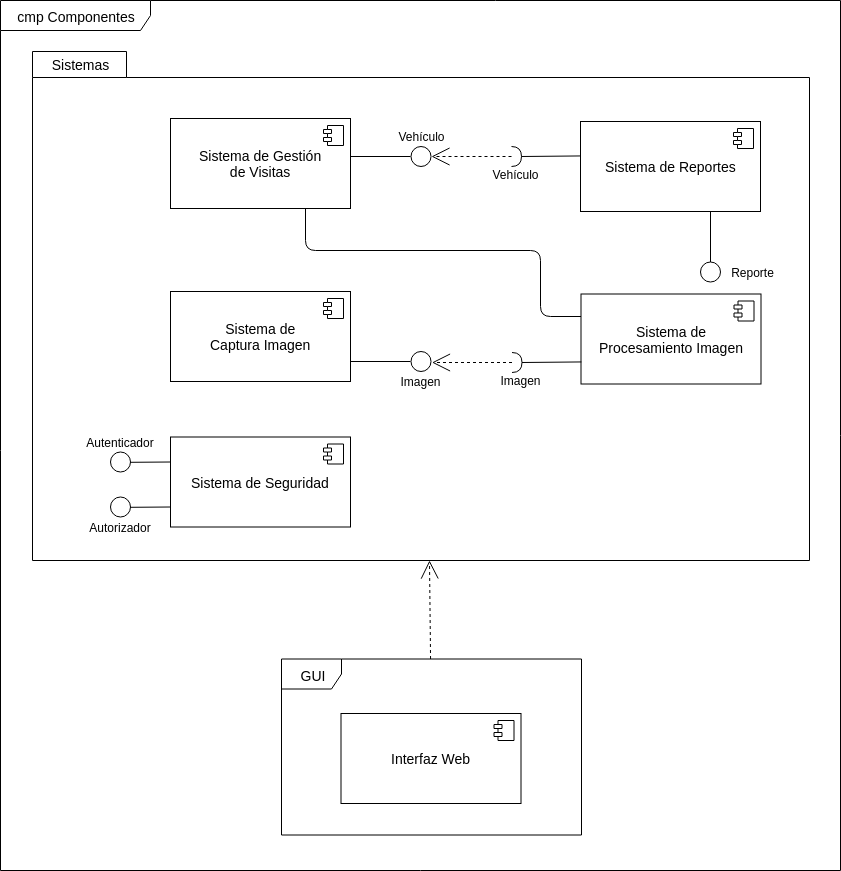

The diagram above was exported from draw.io. Its source (the exported page's mxGraphModel, read from the mxfile embedded in the PNG):
<mxGraphModel dx="814" dy="445" grid="1" gridSize="10" guides="1" tooltips="1" connect="1" arrows="1" fold="1" page="1" pageScale="1" pageWidth="1100" pageHeight="850" background="#ffffff" math="0" shadow="0">
  <root>
    <mxCell id="0" />
    <mxCell id="1" parent="0" />
    <mxCell id="LnMjHEBjEQ8KDQxfxa-6-26" value="&lt;font style=&quot;font-size: 14px&quot;&gt;cmp Componentes&lt;/font&gt;" style="shape=umlFrame;whiteSpace=wrap;html=1;width=150;height=30;" parent="1" vertex="1">
      <mxGeometry x="90" y="130" width="840" height="870" as="geometry" />
    </mxCell>
    <mxCell id="LnMjHEBjEQ8KDQxfxa-6-64" value="" style="shape=folder;fontStyle=1;spacingTop=10;tabWidth=94;tabHeight=26;tabPosition=left;html=1;" parent="1" vertex="1">
      <mxGeometry x="122" y="181" width="777" height="509" as="geometry" />
    </mxCell>
    <mxCell id="8Zv1CBoqzu5yNa0CVfL8-7" value="&lt;font style=&quot;font-size: 14px&quot;&gt;Interfaz Web&lt;/font&gt;&lt;br&gt;" style="html=1;" parent="1" vertex="1">
      <mxGeometry x="430.5" y="843" width="180" height="90" as="geometry" />
    </mxCell>
    <mxCell id="8Zv1CBoqzu5yNa0CVfL8-8" value="" style="shape=component;jettyWidth=8;jettyHeight=4;" parent="8Zv1CBoqzu5yNa0CVfL8-7" vertex="1">
      <mxGeometry x="1" width="20" height="20" relative="1" as="geometry">
        <mxPoint x="-27" y="7" as="offset" />
      </mxGeometry>
    </mxCell>
    <mxCell id="8Zv1CBoqzu5yNa0CVfL8-10" value="&lt;font style=&quot;font-size: 14px&quot;&gt;&lt;font&gt;Sistema de Gestión&lt;br&gt;&lt;/font&gt;de Visitas&lt;/font&gt;&lt;br&gt;" style="html=1;" parent="1" vertex="1">
      <mxGeometry x="260" y="248" width="180" height="90" as="geometry" />
    </mxCell>
    <mxCell id="8Zv1CBoqzu5yNa0CVfL8-11" value="" style="shape=component;jettyWidth=8;jettyHeight=4;" parent="8Zv1CBoqzu5yNa0CVfL8-10" vertex="1">
      <mxGeometry x="1" width="20" height="20" relative="1" as="geometry">
        <mxPoint x="-27" y="7" as="offset" />
      </mxGeometry>
    </mxCell>
    <mxCell id="8Zv1CBoqzu5yNa0CVfL8-12" value="&lt;font style=&quot;font-size: 14px&quot;&gt;&lt;font&gt;Sistema de Reportes&lt;/font&gt;&lt;/font&gt;&lt;br&gt;" style="html=1;" parent="1" vertex="1">
      <mxGeometry x="670" y="251" width="180" height="90" as="geometry" />
    </mxCell>
    <mxCell id="8Zv1CBoqzu5yNa0CVfL8-13" value="" style="shape=component;jettyWidth=8;jettyHeight=4;" parent="8Zv1CBoqzu5yNa0CVfL8-12" vertex="1">
      <mxGeometry x="1" width="20" height="20" relative="1" as="geometry">
        <mxPoint x="-27" y="7" as="offset" />
      </mxGeometry>
    </mxCell>
    <mxCell id="8Zv1CBoqzu5yNa0CVfL8-14" value="&lt;span style=&quot;font-size: 14px&quot;&gt;Sistema de&lt;br&gt;Procesamiento Imagen&lt;/span&gt;&lt;br&gt;" style="html=1;" parent="1" vertex="1">
      <mxGeometry x="670.5" y="423.5" width="180" height="90" as="geometry" />
    </mxCell>
    <mxCell id="8Zv1CBoqzu5yNa0CVfL8-15" value="" style="shape=component;jettyWidth=8;jettyHeight=4;" parent="8Zv1CBoqzu5yNa0CVfL8-14" vertex="1">
      <mxGeometry x="1" width="20" height="20" relative="1" as="geometry">
        <mxPoint x="-27" y="7" as="offset" />
      </mxGeometry>
    </mxCell>
    <mxCell id="8Zv1CBoqzu5yNa0CVfL8-17" value="&lt;font style=&quot;font-size: 14px&quot;&gt;&lt;font&gt;Sistema de Seguridad&lt;/font&gt;&lt;/font&gt;&lt;br&gt;" style="html=1;" parent="1" vertex="1">
      <mxGeometry x="260" y="566.5" width="180" height="90" as="geometry" />
    </mxCell>
    <mxCell id="8Zv1CBoqzu5yNa0CVfL8-18" value="" style="shape=component;jettyWidth=8;jettyHeight=4;" parent="8Zv1CBoqzu5yNa0CVfL8-17" vertex="1">
      <mxGeometry x="1" width="20" height="20" relative="1" as="geometry">
        <mxPoint x="-27" y="7" as="offset" />
      </mxGeometry>
    </mxCell>
    <mxCell id="8Zv1CBoqzu5yNa0CVfL8-29" value="" style="group" parent="1" vertex="1" connectable="0">
      <mxGeometry x="200" y="581.5" width="60" height="20" as="geometry" />
    </mxCell>
    <mxCell id="8Zv1CBoqzu5yNa0CVfL8-20" value="" style="ellipse;whiteSpace=wrap;html=1;rounded=0;shadow=0;comic=0;labelBackgroundColor=none;strokeColor=#000000;strokeWidth=1;fillColor=#ffffff;fontFamily=Verdana;fontSize=12;fontColor=#000000;align=center;" parent="8Zv1CBoqzu5yNa0CVfL8-29" vertex="1">
      <mxGeometry width="20" height="20" as="geometry" />
    </mxCell>
    <mxCell id="8Zv1CBoqzu5yNa0CVfL8-27" value="" style="endArrow=none;html=1;strokeWidth=1;exitX=1;exitY=0.5;exitDx=0;exitDy=0;" parent="8Zv1CBoqzu5yNa0CVfL8-29" edge="1">
      <mxGeometry width="50" height="50" relative="1" as="geometry">
        <mxPoint x="19.965517241379303" y="10.310344827586277" as="sourcePoint" />
        <mxPoint x="60" y="10" as="targetPoint" />
      </mxGeometry>
    </mxCell>
    <mxCell id="8Zv1CBoqzu5yNa0CVfL8-30" value="" style="group" parent="1" vertex="1" connectable="0">
      <mxGeometry x="200" y="626.5" width="60" height="20" as="geometry" />
    </mxCell>
    <mxCell id="8Zv1CBoqzu5yNa0CVfL8-31" value="" style="ellipse;whiteSpace=wrap;html=1;rounded=0;shadow=0;comic=0;labelBackgroundColor=none;strokeColor=#000000;strokeWidth=1;fillColor=#ffffff;fontFamily=Verdana;fontSize=12;fontColor=#000000;align=center;" parent="8Zv1CBoqzu5yNa0CVfL8-30" vertex="1">
      <mxGeometry width="20" height="20" as="geometry" />
    </mxCell>
    <mxCell id="8Zv1CBoqzu5yNa0CVfL8-32" value="" style="endArrow=none;html=1;strokeWidth=1;exitX=1;exitY=0.5;exitDx=0;exitDy=0;" parent="8Zv1CBoqzu5yNa0CVfL8-30" edge="1">
      <mxGeometry width="50" height="50" relative="1" as="geometry">
        <mxPoint x="19.965517241379303" y="10.310344827586277" as="sourcePoint" />
        <mxPoint x="60" y="10" as="targetPoint" />
      </mxGeometry>
    </mxCell>
    <mxCell id="8Zv1CBoqzu5yNa0CVfL8-34" value="Autenticador" style="text;html=1;strokeColor=none;fillColor=none;align=center;verticalAlign=middle;whiteSpace=wrap;rounded=0;" parent="1" vertex="1">
      <mxGeometry x="175" y="561.5" width="70" height="20" as="geometry" />
    </mxCell>
    <mxCell id="8Zv1CBoqzu5yNa0CVfL8-35" value="Autorizador" style="text;html=1;strokeColor=none;fillColor=none;align=center;verticalAlign=middle;whiteSpace=wrap;rounded=0;" parent="1" vertex="1">
      <mxGeometry x="175" y="646.5" width="70" height="20" as="geometry" />
    </mxCell>
    <mxCell id="8Zv1CBoqzu5yNa0CVfL8-46" style="edgeStyle=none;rounded=0;html=1;dashed=1;labelBackgroundColor=none;startArrow=none;startFill=0;startSize=8;endArrow=open;endFill=0;endSize=16;fontFamily=Verdana;fontSize=12;" parent="1" source="LnMjHEBjEQ8KDQxfxa-6-66" edge="1">
      <mxGeometry relative="1" as="geometry">
        <mxPoint x="518.5714285714287" y="870.8571428571431" as="sourcePoint" />
        <mxPoint x="519" y="690" as="targetPoint" />
      </mxGeometry>
    </mxCell>
    <mxCell id="8Zv1CBoqzu5yNa0CVfL8-47" value="" style="group" parent="1" vertex="1" connectable="0">
      <mxGeometry x="369" y="374" width="20" height="55" as="geometry" />
    </mxCell>
    <mxCell id="8Zv1CBoqzu5yNa0CVfL8-48" value="" style="ellipse;whiteSpace=wrap;html=1;rounded=0;shadow=0;comic=0;labelBackgroundColor=none;strokeColor=#000000;strokeWidth=1;fillColor=#ffffff;fontFamily=Verdana;fontSize=12;fontColor=#000000;align=center;direction=south;" parent="1" vertex="1">
      <mxGeometry x="500.5" y="276" width="20" height="20" as="geometry" />
    </mxCell>
    <mxCell id="8Zv1CBoqzu5yNa0CVfL8-49" style="edgeStyle=elbowEdgeStyle;rounded=0;html=1;labelBackgroundColor=none;startArrow=none;startFill=0;startSize=8;endArrow=none;endFill=0;endSize=16;fontFamily=Verdana;fontSize=12;exitX=0.5;exitY=0;exitDx=0;exitDy=0;" parent="1" edge="1">
      <mxGeometry relative="1" as="geometry">
        <mxPoint x="500" y="286" as="targetPoint" />
        <Array as="points">
          <mxPoint x="469.5" y="281" />
        </Array>
        <mxPoint x="440" y="286" as="sourcePoint" />
      </mxGeometry>
    </mxCell>
    <mxCell id="8Zv1CBoqzu5yNa0CVfL8-50" value="Vehículo&lt;br&gt;" style="text;html=1;strokeColor=none;fillColor=none;align=center;verticalAlign=middle;whiteSpace=wrap;rounded=0;" parent="1" vertex="1">
      <mxGeometry x="459" y="256" width="105" height="20" as="geometry" />
    </mxCell>
    <mxCell id="8Zv1CBoqzu5yNa0CVfL8-52" value="" style="group" parent="1" vertex="1" connectable="0">
      <mxGeometry x="369" y="374" width="20" height="55" as="geometry" />
    </mxCell>
    <mxCell id="LnMjHEBjEQ8KDQxfxa-6-11" value="" style="group" parent="1" vertex="1" connectable="0">
      <mxGeometry x="506.5" y="343" width="10" height="20" as="geometry" />
    </mxCell>
    <mxCell id="LnMjHEBjEQ8KDQxfxa-6-12" value="" style="group" parent="LnMjHEBjEQ8KDQxfxa-6-11" vertex="1" connectable="0">
      <mxGeometry width="10" height="20" as="geometry" />
    </mxCell>
    <mxCell id="LnMjHEBjEQ8KDQxfxa-6-19" value="" style="shape=requiredInterface;html=1;verticalLabelPosition=bottom;" parent="1" vertex="1">
      <mxGeometry x="601" y="276" width="10" height="20" as="geometry" />
    </mxCell>
    <mxCell id="LnMjHEBjEQ8KDQxfxa-6-21" style="edgeStyle=none;rounded=0;html=1;dashed=1;labelBackgroundColor=none;startArrow=none;startFill=0;startSize=8;endArrow=open;endFill=0;endSize=16;fontFamily=Verdana;fontSize=12;exitX=0;exitY=0.5;exitDx=0;exitDy=0;exitPerimeter=0;" parent="1" source="LnMjHEBjEQ8KDQxfxa-6-19" edge="1">
      <mxGeometry relative="1" as="geometry">
        <mxPoint x="570.1111111111111" y="312.1111111111111" as="sourcePoint" />
        <mxPoint x="521" y="286" as="targetPoint" />
      </mxGeometry>
    </mxCell>
    <mxCell id="LnMjHEBjEQ8KDQxfxa-6-22" value="Vehículo&lt;br&gt;" style="text;html=1;strokeColor=none;fillColor=none;align=center;verticalAlign=middle;whiteSpace=wrap;rounded=0;" parent="1" vertex="1">
      <mxGeometry x="552.5" y="294" width="105" height="20" as="geometry" />
    </mxCell>
    <mxCell id="LnMjHEBjEQ8KDQxfxa-6-23" style="edgeStyle=elbowEdgeStyle;rounded=0;html=1;labelBackgroundColor=none;startArrow=none;startFill=0;startSize=8;endArrow=none;endFill=0;endSize=16;fontFamily=Verdana;fontSize=12;jumpSize=6;" parent="1" edge="1">
      <mxGeometry relative="1" as="geometry">
        <mxPoint x="800" y="361" as="targetPoint" />
        <Array as="points">
          <mxPoint x="800" y="341" />
        </Array>
        <mxPoint x="800" y="393.5" as="sourcePoint" />
      </mxGeometry>
    </mxCell>
    <mxCell id="LnMjHEBjEQ8KDQxfxa-6-24" value="" style="ellipse;whiteSpace=wrap;html=1;rounded=0;shadow=0;comic=0;labelBackgroundColor=none;strokeColor=#000000;strokeWidth=1;fillColor=#ffffff;fontFamily=Verdana;fontSize=12;fontColor=#000000;align=center;direction=south;" parent="1" vertex="1">
      <mxGeometry x="790" y="391.5" width="20" height="20" as="geometry" />
    </mxCell>
    <mxCell id="LnMjHEBjEQ8KDQxfxa-6-25" value="Reporte&lt;br&gt;" style="text;html=1;strokeColor=none;fillColor=none;align=center;verticalAlign=middle;whiteSpace=wrap;rounded=0;" parent="1" vertex="1">
      <mxGeometry x="790" y="391.5" width="105" height="20" as="geometry" />
    </mxCell>
    <mxCell id="LnMjHEBjEQ8KDQxfxa-6-65" value="&lt;font style=&quot;font-size: 14px&quot;&gt;Sistemas&lt;/font&gt;" style="text;html=1;strokeColor=none;fillColor=none;align=center;verticalAlign=middle;whiteSpace=wrap;rounded=0;" parent="1" vertex="1">
      <mxGeometry x="139" y="184" width="60" height="20" as="geometry" />
    </mxCell>
    <mxCell id="LnMjHEBjEQ8KDQxfxa-6-66" value="&lt;font style=&quot;font-size: 14px&quot;&gt;GUI&lt;/font&gt;" style="shape=umlFrame;whiteSpace=wrap;html=1;" parent="1" vertex="1">
      <mxGeometry x="371" y="788.5" width="300" height="176" as="geometry" />
    </mxCell>
    <mxCell id="LnMjHEBjEQ8KDQxfxa-6-67" value="" style="endArrow=none;html=1;exitX=1;exitY=0.5;exitDx=0;exitDy=0;exitPerimeter=0;entryX=-0.003;entryY=0.383;entryDx=0;entryDy=0;entryPerimeter=0;" parent="1" source="LnMjHEBjEQ8KDQxfxa-6-19" edge="1">
      <mxGeometry width="50" height="50" relative="1" as="geometry">
        <mxPoint x="611" y="329" as="sourcePoint" />
        <mxPoint x="670.4186046511628" y="285.4418604651163" as="targetPoint" />
      </mxGeometry>
    </mxCell>
    <mxCell id="gOezic6RSx05E4LZc8D8-1" value="&lt;span style=&quot;font-size: 14px&quot;&gt;Sistema de&lt;br&gt;Captura Imagen&lt;/span&gt;&lt;br&gt;" style="html=1;" parent="1" vertex="1">
      <mxGeometry x="260" y="421" width="180" height="90" as="geometry" />
    </mxCell>
    <mxCell id="gOezic6RSx05E4LZc8D8-2" value="" style="shape=component;jettyWidth=8;jettyHeight=4;" parent="gOezic6RSx05E4LZc8D8-1" vertex="1">
      <mxGeometry x="1" width="20" height="20" relative="1" as="geometry">
        <mxPoint x="-27" y="7" as="offset" />
      </mxGeometry>
    </mxCell>
    <mxCell id="gOezic6RSx05E4LZc8D8-5" style="edgeStyle=elbowEdgeStyle;rounded=0;html=1;labelBackgroundColor=none;startArrow=none;startFill=0;startSize=8;endArrow=none;endFill=0;endSize=16;fontFamily=Verdana;fontSize=12;exitX=0.5;exitY=0;exitDx=0;exitDy=0;" parent="1" edge="1">
      <mxGeometry relative="1" as="geometry">
        <mxPoint x="500" y="491" as="targetPoint" />
        <Array as="points">
          <mxPoint x="469.5" y="486" />
        </Array>
        <mxPoint x="440" y="491" as="sourcePoint" />
      </mxGeometry>
    </mxCell>
    <mxCell id="gOezic6RSx05E4LZc8D8-10" value="" style="ellipse;whiteSpace=wrap;html=1;rounded=0;shadow=0;comic=0;labelBackgroundColor=none;strokeColor=#000000;strokeWidth=1;fillColor=#ffffff;fontFamily=Verdana;fontSize=12;fontColor=#000000;align=center;direction=south;" parent="1" vertex="1">
      <mxGeometry x="500.5" y="481" width="20" height="20" as="geometry" />
    </mxCell>
    <mxCell id="gOezic6RSx05E4LZc8D8-11" value="Imagen&lt;br&gt;" style="text;html=1;strokeColor=none;fillColor=none;align=center;verticalAlign=middle;whiteSpace=wrap;rounded=0;" parent="1" vertex="1">
      <mxGeometry x="458" y="501" width="105" height="20" as="geometry" />
    </mxCell>
    <mxCell id="gOezic6RSx05E4LZc8D8-13" value="" style="shape=requiredInterface;html=1;verticalLabelPosition=bottom;" parent="1" vertex="1">
      <mxGeometry x="601.5" y="482" width="10" height="20" as="geometry" />
    </mxCell>
    <mxCell id="gOezic6RSx05E4LZc8D8-14" style="edgeStyle=none;rounded=0;html=1;dashed=1;labelBackgroundColor=none;startArrow=none;startFill=0;startSize=8;endArrow=open;endFill=0;endSize=16;fontFamily=Verdana;fontSize=12;exitX=0;exitY=0.5;exitDx=0;exitDy=0;exitPerimeter=0;" parent="1" source="gOezic6RSx05E4LZc8D8-13" edge="1">
      <mxGeometry relative="1" as="geometry">
        <mxPoint x="570.6111111111111" y="518.1111111111111" as="sourcePoint" />
        <mxPoint x="521.5" y="492" as="targetPoint" />
      </mxGeometry>
    </mxCell>
    <mxCell id="gOezic6RSx05E4LZc8D8-15" value="Imagen&lt;br&gt;" style="text;html=1;strokeColor=none;fillColor=none;align=center;verticalAlign=middle;whiteSpace=wrap;rounded=0;" parent="1" vertex="1">
      <mxGeometry x="558" y="500" width="105" height="20" as="geometry" />
    </mxCell>
    <mxCell id="gOezic6RSx05E4LZc8D8-16" value="" style="endArrow=none;html=1;exitX=1;exitY=0.5;exitDx=0;exitDy=0;exitPerimeter=0;entryX=-0.003;entryY=0.383;entryDx=0;entryDy=0;entryPerimeter=0;" parent="1" source="gOezic6RSx05E4LZc8D8-13" edge="1">
      <mxGeometry width="50" height="50" relative="1" as="geometry">
        <mxPoint x="611.5" y="535" as="sourcePoint" />
        <mxPoint x="670.9186046511627" y="491.4418604651163" as="targetPoint" />
      </mxGeometry>
    </mxCell>
    <mxCell id="2Kjr6iqqMklMFNit4HXs-1" value="" style="endArrow=none;html=1;exitX=0;exitY=0.25;exitDx=0;exitDy=0;entryX=0.75;entryY=1;entryDx=0;entryDy=0;" parent="1" source="8Zv1CBoqzu5yNa0CVfL8-14" target="8Zv1CBoqzu5yNa0CVfL8-10" edge="1">
      <mxGeometry width="50" height="50" relative="1" as="geometry">
        <mxPoint x="340" y="390" as="sourcePoint" />
        <mxPoint x="390" y="340" as="targetPoint" />
        <Array as="points">
          <mxPoint x="630" y="446" />
          <mxPoint x="630" y="380" />
          <mxPoint x="395" y="380" />
        </Array>
      </mxGeometry>
    </mxCell>
  </root>
</mxGraphModel>